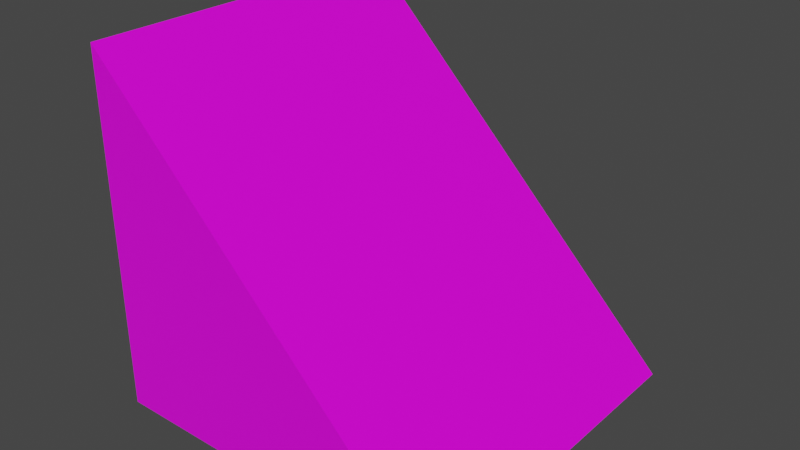 # Source: SmallRamp.blend  (saved by Blender 2.80.74; exported with 4.5.12 LTS)
import bpy
from mathutils import Matrix  # noqa: F401  (used for matrix-valued properties, if any)

bpy.ops.wm.read_factory_settings(use_empty=True)
scene = bpy.context.scene
scene.name = 'Scene'

# ---- collections
col_collection = bpy.data.collections.new('Collection'); scene.collection.children.link(col_collection)

# ---- images (referenced by path relative to the original .blend; pixels are not part of the script)
import os
ASSET_DIR = os.environ.get("B2B_ASSET_DIR", "")  # directory of the original .blend (textures are referenced by path, not embedded)
HERE = os.path.dirname(os.path.abspath(__file__))  # packed textures are extracted next to this script under _unpacked/

def load_image(name, relpath, width, height, colorspace="sRGB"):
    """Load a texture the original file referenced (path relative to the .blend, or extracted next to this script)."""
    p = next((c for c in (os.path.join(HERE, relpath), os.path.join(ASSET_DIR, relpath)) if relpath and os.path.exists(c)), "")
    if p:
        img = bpy.data.images.load(p, check_existing=True)
        img.name = name
    else:  # same state as the original file: an image datablock whose file is absent (Cycles renders it pink)
        img = bpy.data.images.new(name, width, height)
        img.source = "FILE"
        img.filepath = "//" + (relpath or name)
    img.colorspace_settings.name = colorspace
    return img
img_texture_pallet_psd = load_image('Texture Pallet.psd', 'Texture Pallet.psd', 1024, 1024, 'sRGB')

# ---- materials (node trees are filled in below, after node groups)
mat_material = bpy.data.materials.new('Material')
mat_material.alpha_threshold = 0.0
mat_material.use_transparent_shadow = False
mat_material.line_color = (0.0, 0.0, 0.0, 1.0)

# ---- material node trees
mat_material.use_nodes = True; mat_material.node_tree.nodes.clear()
_N = mat_material.node_tree.nodes; _L = mat_material.node_tree.links
n0 = _N.new('ShaderNodeOutputMaterial'); n0.name = 'Material Output'; n0.location = (300, 300)
n1 = _N.new('ShaderNodeBsdfPrincipled'); n1.name = 'Principled BSDF'; n1.location = (10, 300)
n1.distribution = 'GGX'
n1.subsurface_method = 'BURLEY'
n1.inputs[2].default_value = 0.4
n1.inputs[3].default_value = 1.45
n1.inputs[27].default_value = (0.0, 0.0, 0.0, 1.0)
n1.inputs[28].default_value = 1.0
n2 = _N.new('ShaderNodeTexImage'); n2.name = 'Image Texture'; n2.location = (-280, 280)
n2.image = img_texture_pallet_psd
_L.new(n1.outputs[0], n0.inputs[0])
_L.new(n2.outputs[0], n1.inputs[0])
n0.is_active_output = True

# ---- world
world_world = bpy.data.worlds.new('World'); scene.world = world_world
world_world.use_nodes = True; world_world.node_tree.nodes.clear()
_N = world_world.node_tree.nodes; _L = world_world.node_tree.links
n0 = _N.new('ShaderNodeOutputWorld'); n0.name = 'World Output'; n0.location = (300, 300)
n1 = _N.new('ShaderNodeBackground'); n1.name = 'Background'; n1.location = (10, 300)
n1.inputs[0].default_value = (0.05088, 0.05088, 0.05088, 1.0)
_L.new(n1.outputs[0], n0.inputs[0])
n0.is_active_output = True
world_world.color = (0.05088, 0.05088, 0.05088)
world_world.use_sun_shadow = False
world_world.sun_shadow_jitter_overblur = 0.0

# ---- meshes
me_cube = bpy.data.meshes.new('Cube')
me_cube.from_pydata([(1.0, 1.0, -1.0), (1.0, -1.0, -1.0), (-1.0, 1.0, 1.0), (-1.0, 1.0, -1.0), (-1.0, -1.0, 1.0), (-1.0, -1.0, -1.0)], [], [(4, 5, 1), (5, 4, 2, 3), (3, 0, 1, 5), (3, 2, 0), (0, 2, 4, 1)])
_uv = me_cube.uv_layers.new(name='UVMap')
_uv.uv.foreach_set('vector', [0.03059, 0.1154, 0.04406, 0.1322, 0.03059, 0.1489, 0.03848, 0.1489, 0.05752, 0.1489, 0.05752, 0.1726, 0.03848, 0.1726, 0.01944, 0.1489, 0.03848, 0.1489, 0.03848, 0.1726, 0.01944, 0.1726, 0.05752, 0.1322, 0.04406, 0.1489, 0.04406, 0.1154, 0.05752, 0.1726, 0.05752, 0.1391, 0.07656, 0.1391, 0.07656, 0.1726])
me_cube.materials.append(mat_material)
me_cube.use_remesh_preserve_volume = False
me_cube.use_remesh_preserve_attributes = False
me_cube.use_mirror_vertex_groups = False
me_cube.update()

# ---- objects
ob_ramp = bpy.data.objects.new('Ramp', me_cube)

# ---- transforms, parenting, visibility, modifiers, constraints
ob_ramp.location = (0.0, 0.0, 0.0)
ob_ramp.lock_rotations_4d = False
ob_ramp.empty_display_type = 'ARROWS'
ob_ramp.lineart.crease_threshold = 0.0

# ---- collection membership
col_collection.objects.link(ob_ramp)

# ---- scene / render settings (as saved in the file)
scene.frame_start = 1; scene.frame_end = 250; scene.frame_set(1)
scene.render.engine = 'BLENDER_EEVEE_NEXT'
scene.cycles.use_denoising = False
scene.cycles.samples = 128
scene.cycles.sampling_pattern = 'TABULATED_SOBOL'
scene.cycles.use_adaptive_sampling = False
scene.cycles.use_light_tree = False
scene.view_settings.view_transform = 'Filmic'
bpy.context.view_layer.update()

# ---- added for rendering (the .blend has no active camera and no usable light): camera, sun
cam_auto = bpy.data.cameras.new('AutoCamera')
cam_auto.lens = 50.0
cam_auto.sensor_width = 36.0
cam_auto.clip_end = 1000.0
ob_auto_camera = bpy.data.objects.new('AutoCamera', cam_auto)
scene.collection.objects.link(ob_auto_camera)
ob_auto_camera.location = (3.20507, -3.84609, 2.56406)
ob_auto_camera.rotation_euler = (1.09748, -7.21219e-08, 0.694738)
scene.camera = ob_auto_camera
light_auto_sun = bpy.data.lights.new('AutoSun', 'SUN')
light_auto_sun.energy = 3.0
light_auto_sun.angle = 0.0523599
ob_auto_sun = bpy.data.objects.new('AutoSun', light_auto_sun)
scene.collection.objects.link(ob_auto_sun)
ob_auto_sun.rotation_euler = (0.872665, 0.174533, 0.523599)
bpy.context.view_layer.update()
